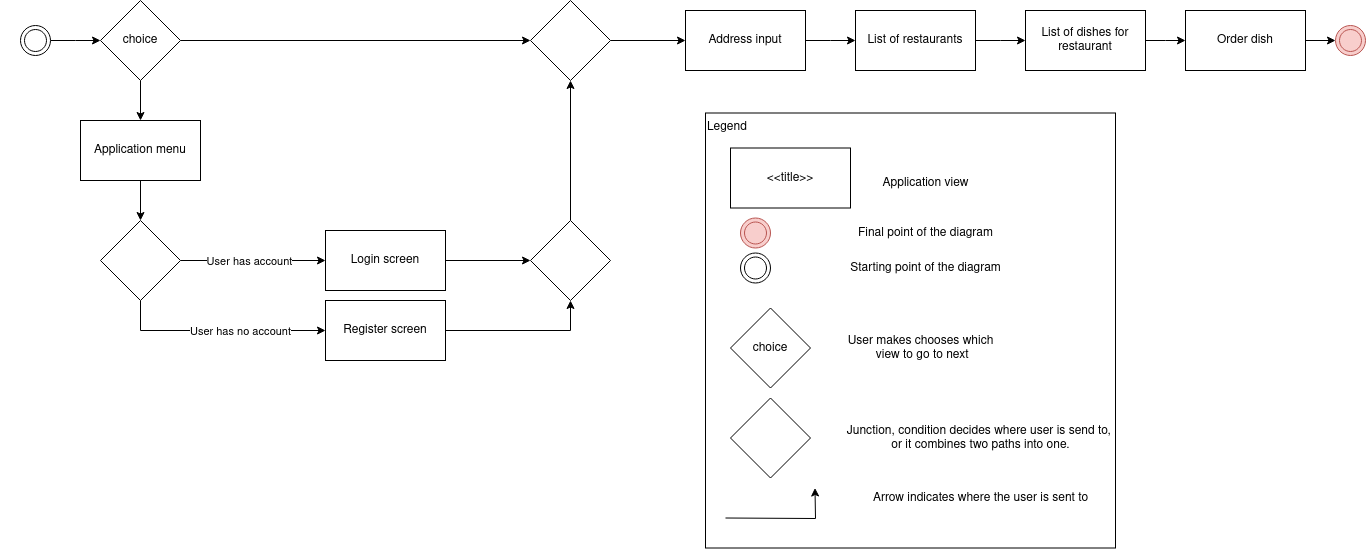

The diagram above was exported from draw.io. Its source (the exported page's mxGraphModel, read from the mxfile embedded in the PNG):
<mxGraphModel dx="2868" dy="1588" grid="1" gridSize="10" guides="1" tooltips="1" connect="1" arrows="1" fold="1" page="1" pageScale="1" pageWidth="850" pageHeight="1100" math="0" shadow="0">
  <root>
    <mxCell id="0" />
    <mxCell id="1" parent="0" />
    <mxCell id="2" style="edgeStyle=orthogonalEdgeStyle;rounded=0;orthogonalLoop=1;jettySize=auto;html=1;" edge="1" source="3" parent="1">
      <mxGeometry relative="1" as="geometry">
        <mxPoint x="895" y="270" as="targetPoint" />
      </mxGeometry>
    </mxCell>
    <mxCell id="3" value="Address input" style="rounded=0;whiteSpace=wrap;html=1;" vertex="1" parent="1">
      <mxGeometry x="725" y="240" width="120" height="60" as="geometry" />
    </mxCell>
    <mxCell id="4" style="edgeStyle=orthogonalEdgeStyle;rounded=0;orthogonalLoop=1;jettySize=auto;html=1;" edge="1" source="5" parent="1">
      <mxGeometry relative="1" as="geometry">
        <mxPoint x="1065" y="270" as="targetPoint" />
      </mxGeometry>
    </mxCell>
    <mxCell id="5" value="List of restaurants" style="rounded=0;whiteSpace=wrap;html=1;" vertex="1" parent="1">
      <mxGeometry x="895" y="240" width="120" height="60" as="geometry" />
    </mxCell>
    <mxCell id="6" style="edgeStyle=orthogonalEdgeStyle;rounded=0;orthogonalLoop=1;jettySize=auto;html=1;" edge="1" source="7" parent="1">
      <mxGeometry relative="1" as="geometry">
        <mxPoint x="1225" y="270" as="targetPoint" />
      </mxGeometry>
    </mxCell>
    <mxCell id="7" value="List of dishes for restaurant" style="rounded=0;whiteSpace=wrap;html=1;" vertex="1" parent="1">
      <mxGeometry x="1065" y="240" width="120" height="60" as="geometry" />
    </mxCell>
    <mxCell id="8" style="edgeStyle=orthogonalEdgeStyle;rounded=0;orthogonalLoop=1;jettySize=auto;html=1;exitX=1;exitY=0.5;exitDx=0;exitDy=0;entryX=0;entryY=0.5;entryDx=0;entryDy=0;" edge="1" source="9" target="12" parent="1">
      <mxGeometry relative="1" as="geometry" />
    </mxCell>
    <mxCell id="9" value="Order dish" style="rounded=0;whiteSpace=wrap;html=1;" vertex="1" parent="1">
      <mxGeometry x="1225" y="240" width="120" height="60" as="geometry" />
    </mxCell>
    <mxCell id="10" style="edgeStyle=orthogonalEdgeStyle;rounded=0;orthogonalLoop=1;jettySize=auto;html=1;" edge="1" source="11" parent="1">
      <mxGeometry relative="1" as="geometry">
        <mxPoint x="140" y="270" as="targetPoint" />
      </mxGeometry>
    </mxCell>
    <mxCell id="11" value="" style="ellipse;shape=doubleEllipse;whiteSpace=wrap;html=1;aspect=fixed;" vertex="1" parent="1">
      <mxGeometry x="60" y="255" width="30" height="30" as="geometry" />
    </mxCell>
    <mxCell id="12" value="" style="ellipse;shape=doubleEllipse;whiteSpace=wrap;html=1;aspect=fixed;fillColor=#f8cecc;strokeColor=#b85450;" vertex="1" parent="1">
      <mxGeometry x="1375" y="255" width="30" height="30" as="geometry" />
    </mxCell>
    <mxCell id="13" style="edgeStyle=orthogonalEdgeStyle;rounded=0;orthogonalLoop=1;jettySize=auto;html=1;exitX=1;exitY=0.5;exitDx=0;exitDy=0;entryX=0;entryY=0.5;entryDx=0;entryDy=0;" edge="1" source="15" target="31" parent="1">
      <mxGeometry relative="1" as="geometry" />
    </mxCell>
    <mxCell id="14" style="edgeStyle=orthogonalEdgeStyle;rounded=0;orthogonalLoop=1;jettySize=auto;html=1;exitX=0.5;exitY=1;exitDx=0;exitDy=0;entryX=0.5;entryY=0;entryDx=0;entryDy=0;" edge="1" source="15" target="16" parent="1">
      <mxGeometry relative="1" as="geometry">
        <mxPoint x="220" y="350" as="targetPoint" />
      </mxGeometry>
    </mxCell>
    <mxCell id="15" value="choice" style="rhombus;whiteSpace=wrap;html=1;" vertex="1" parent="1">
      <mxGeometry x="140" y="230" width="80" height="80" as="geometry" />
    </mxCell>
    <mxCell id="16" value="Application menu" style="rounded=0;whiteSpace=wrap;html=1;" vertex="1" parent="1">
      <mxGeometry x="120" y="350" width="120" height="60" as="geometry" />
    </mxCell>
    <mxCell id="17" style="edgeStyle=orthogonalEdgeStyle;rounded=0;orthogonalLoop=1;jettySize=auto;html=1;entryX=0.5;entryY=0;entryDx=0;entryDy=0;" edge="1" source="16" target="22" parent="1">
      <mxGeometry relative="1" as="geometry">
        <mxPoint x="180" y="500" as="targetPoint" />
        <Array as="points" />
      </mxGeometry>
    </mxCell>
    <mxCell id="18" style="edgeStyle=orthogonalEdgeStyle;rounded=0;orthogonalLoop=1;jettySize=auto;html=1;exitX=1;exitY=0.5;exitDx=0;exitDy=0;entryX=0;entryY=0.5;entryDx=0;entryDy=0;" edge="1" source="22" target="24" parent="1">
      <mxGeometry relative="1" as="geometry">
        <mxPoint x="370" y="490" as="targetPoint" />
      </mxGeometry>
    </mxCell>
    <mxCell id="19" value="User has account" style="edgeLabel;html=1;align=center;verticalAlign=middle;resizable=0;points=[];" vertex="1" connectable="0" parent="18">
      <mxGeometry x="-0.3655" y="2" relative="1" as="geometry">
        <mxPoint x="22" y="2" as="offset" />
      </mxGeometry>
    </mxCell>
    <mxCell id="20" style="edgeStyle=orthogonalEdgeStyle;rounded=0;orthogonalLoop=1;jettySize=auto;html=1;exitX=0.5;exitY=1;exitDx=0;exitDy=0;entryX=0;entryY=0.5;entryDx=0;entryDy=0;" edge="1" source="22" target="26" parent="1">
      <mxGeometry relative="1" as="geometry">
        <mxPoint x="370" y="610" as="targetPoint" />
        <Array as="points">
          <mxPoint x="180" y="560" />
        </Array>
      </mxGeometry>
    </mxCell>
    <mxCell id="21" value="User has no account" style="edgeLabel;html=1;align=center;verticalAlign=middle;resizable=0;points=[];" vertex="1" connectable="0" parent="20">
      <mxGeometry x="0.0854" y="2" relative="1" as="geometry">
        <mxPoint x="13" y="2" as="offset" />
      </mxGeometry>
    </mxCell>
    <mxCell id="22" value="" style="rhombus;whiteSpace=wrap;html=1;" vertex="1" parent="1">
      <mxGeometry x="140" y="450" width="80" height="80" as="geometry" />
    </mxCell>
    <mxCell id="23" style="edgeStyle=orthogonalEdgeStyle;rounded=0;orthogonalLoop=1;jettySize=auto;html=1;exitX=1;exitY=0.5;exitDx=0;exitDy=0;entryX=0;entryY=0.5;entryDx=0;entryDy=0;" edge="1" source="24" target="29" parent="1">
      <mxGeometry relative="1" as="geometry" />
    </mxCell>
    <mxCell id="24" value="Login screen" style="rounded=0;whiteSpace=wrap;html=1;" vertex="1" parent="1">
      <mxGeometry x="365" y="460" width="120" height="60" as="geometry" />
    </mxCell>
    <mxCell id="25" style="edgeStyle=orthogonalEdgeStyle;rounded=0;orthogonalLoop=1;jettySize=auto;html=1;exitX=1;exitY=0.5;exitDx=0;exitDy=0;entryX=0.5;entryY=1;entryDx=0;entryDy=0;" edge="1" source="26" target="29" parent="1">
      <mxGeometry relative="1" as="geometry" />
    </mxCell>
    <mxCell id="26" value="Register screen" style="rounded=0;whiteSpace=wrap;html=1;" vertex="1" parent="1">
      <mxGeometry x="365" y="530" width="120" height="60" as="geometry" />
    </mxCell>
    <mxCell id="27" value="&amp;nbsp;" style="text;whiteSpace=wrap;html=1;" vertex="1" parent="1">
      <mxGeometry x="40" y="420" width="40" height="40" as="geometry" />
    </mxCell>
    <mxCell id="28" style="edgeStyle=orthogonalEdgeStyle;rounded=0;orthogonalLoop=1;jettySize=auto;html=1;exitX=0.5;exitY=0;exitDx=0;exitDy=0;entryX=0.5;entryY=1;entryDx=0;entryDy=0;" edge="1" source="29" target="31" parent="1">
      <mxGeometry relative="1" as="geometry">
        <mxPoint x="310" y="350" as="targetPoint" />
      </mxGeometry>
    </mxCell>
    <mxCell id="29" value="" style="rhombus;whiteSpace=wrap;html=1;" vertex="1" parent="1">
      <mxGeometry x="570" y="450" width="80" height="80" as="geometry" />
    </mxCell>
    <mxCell id="30" style="edgeStyle=orthogonalEdgeStyle;rounded=0;orthogonalLoop=1;jettySize=auto;html=1;entryX=0;entryY=0.5;entryDx=0;entryDy=0;" edge="1" source="31" target="3" parent="1">
      <mxGeometry relative="1" as="geometry" />
    </mxCell>
    <mxCell id="31" value="" style="rhombus;whiteSpace=wrap;html=1;" vertex="1" parent="1">
      <mxGeometry x="570" y="230" width="80" height="80" as="geometry" />
    </mxCell>
    <mxCell id="32" value="&lt;div align=&quot;left&quot;&gt;Legend&lt;/div&gt;" style="rounded=0;whiteSpace=wrap;html=1;align=left;verticalAlign=top;" vertex="1" parent="1">
      <mxGeometry x="745" y="342.5" width="410" height="435" as="geometry" />
    </mxCell>
    <mxCell id="33" value="&amp;lt;&amp;lt;title&amp;gt;&amp;gt;" style="rounded=0;whiteSpace=wrap;html=1;" vertex="1" parent="1">
      <mxGeometry x="770" y="377.5" width="120" height="60" as="geometry" />
    </mxCell>
    <mxCell id="34" value="" style="ellipse;shape=doubleEllipse;whiteSpace=wrap;html=1;aspect=fixed;" vertex="1" parent="1">
      <mxGeometry x="780" y="482.5" width="30" height="30" as="geometry" />
    </mxCell>
    <mxCell id="35" value="" style="ellipse;shape=doubleEllipse;whiteSpace=wrap;html=1;aspect=fixed;fillColor=#f8cecc;strokeColor=#b85450;" vertex="1" parent="1">
      <mxGeometry x="780" y="447.5" width="30" height="30" as="geometry" />
    </mxCell>
    <mxCell id="36" value="Application view" style="text;html=1;align=center;verticalAlign=middle;resizable=0;points=[];autosize=1;strokeColor=none;fillColor=none;" vertex="1" parent="1">
      <mxGeometry x="910" y="397.5" width="110" height="30" as="geometry" />
    </mxCell>
    <mxCell id="37" value="Final point of the diagram" style="text;html=1;align=center;verticalAlign=middle;resizable=0;points=[];autosize=1;strokeColor=none;fillColor=none;" vertex="1" parent="1">
      <mxGeometry x="885" y="447.5" width="160" height="30" as="geometry" />
    </mxCell>
    <mxCell id="38" value="Starting point of the diagram" style="text;html=1;align=center;verticalAlign=middle;resizable=0;points=[];autosize=1;strokeColor=none;fillColor=none;" vertex="1" parent="1">
      <mxGeometry x="880" y="482.5" width="170" height="30" as="geometry" />
    </mxCell>
    <mxCell id="39" value="choice" style="rhombus;whiteSpace=wrap;html=1;" vertex="1" parent="1">
      <mxGeometry x="770" y="537.5" width="80" height="80" as="geometry" />
    </mxCell>
    <mxCell id="40" value="&lt;div&gt;User makes chooses which&lt;/div&gt;&lt;div&gt;&amp;nbsp;view to go to next&lt;/div&gt;" style="text;html=1;align=center;verticalAlign=middle;resizable=0;points=[];autosize=1;strokeColor=none;fillColor=none;" vertex="1" parent="1">
      <mxGeometry x="875" y="557.5" width="170" height="40" as="geometry" />
    </mxCell>
    <mxCell id="41" value="" style="rhombus;whiteSpace=wrap;html=1;" vertex="1" parent="1">
      <mxGeometry x="770" y="627.5" width="80" height="80" as="geometry" />
    </mxCell>
    <mxCell id="42" value="&lt;div&gt;Junction, condition decides where user is send to,&amp;nbsp;&lt;/div&gt;&lt;div&gt;or it combines two paths into one.&lt;/div&gt;" style="text;html=1;align=center;verticalAlign=middle;resizable=0;points=[];autosize=1;strokeColor=none;fillColor=none;" vertex="1" parent="1">
      <mxGeometry x="875" y="647.5" width="290" height="40" as="geometry" />
    </mxCell>
    <mxCell id="43" style="edgeStyle=orthogonalEdgeStyle;rounded=0;orthogonalLoop=1;jettySize=auto;html=1;entryX=0.5;entryY=1;entryDx=0;entryDy=0;" edge="1" parent="1">
      <mxGeometry relative="1" as="geometry">
        <mxPoint x="764.99" y="747.5" as="sourcePoint" />
        <mxPoint x="854.49" y="717.5" as="targetPoint" />
      </mxGeometry>
    </mxCell>
    <mxCell id="44" value="Arrow indicates where the user is sent to" style="text;html=1;align=center;verticalAlign=middle;resizable=0;points=[];autosize=1;strokeColor=none;fillColor=none;" vertex="1" parent="1">
      <mxGeometry x="900" y="712.5" width="240" height="30" as="geometry" />
    </mxCell>
    <mxCell id="45" value="&amp;nbsp;" style="text;whiteSpace=wrap;html=1;" vertex="1" parent="1">
      <mxGeometry x="700" y="600" width="40" height="40" as="geometry" />
    </mxCell>
  </root>
</mxGraphModel>